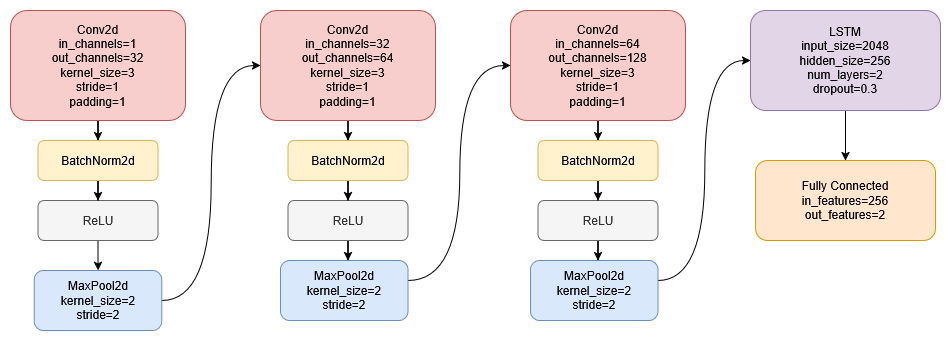

The diagram above was exported from draw.io. Its source (the exported page's mxGraphModel, read from the mxfile embedded in the PNG):
<mxGraphModel dx="1414" dy="813" grid="1" gridSize="10" guides="1" tooltips="1" connect="1" arrows="1" fold="1" page="1" pageScale="1" pageWidth="1100" pageHeight="850" math="0" shadow="0">
  <root>
    <mxCell id="0" />
    <mxCell id="1" parent="0" />
    <mxCell id="k3i0L9b68Uskphi_MJiC-23" edge="1" parent="1" source="k3i0L9b68Uskphi_MJiC-1" style="edgeStyle=orthogonalEdgeStyle;rounded=0;orthogonalLoop=1;jettySize=auto;html=1;" target="k3i0L9b68Uskphi_MJiC-5" value="">
      <mxGeometry relative="1" as="geometry" />
    </mxCell>
    <mxCell id="k3i0L9b68Uskphi_MJiC-1" parent="1" style="rounded=1;whiteSpace=wrap;html=1;fillColor=#f8cecc;strokeColor=#b85450;" value="&lt;div&gt;Conv2d&lt;/div&gt;&lt;div&gt;in_channels=1&lt;/div&gt;&lt;div&gt;out_channels=32&lt;/div&gt;&lt;div&gt;kernel_size=3&lt;/div&gt;&lt;div&gt;stride=1&lt;/div&gt;&lt;div&gt;padding=1&lt;/div&gt;" vertex="1">
      <mxGeometry height="110" width="175" x="40" y="40" as="geometry" />
    </mxCell>
    <mxCell id="k3i0L9b68Uskphi_MJiC-25" edge="1" parent="1" source="k3i0L9b68Uskphi_MJiC-3" style="edgeStyle=orthogonalEdgeStyle;rounded=0;orthogonalLoop=1;jettySize=auto;html=1;" target="k3i0L9b68Uskphi_MJiC-4" value="">
      <mxGeometry relative="1" as="geometry" />
    </mxCell>
    <mxCell id="k3i0L9b68Uskphi_MJiC-3" parent="1" style="rounded=1;whiteSpace=wrap;html=1;fillColor=#f5f5f5;fontColor=#333333;strokeColor=#666666;" value="ReLU" vertex="1">
      <mxGeometry height="40" width="120" x="67.5" y="230" as="geometry" />
    </mxCell>
    <mxCell id="k3i0L9b68Uskphi_MJiC-41" edge="1" parent="1" source="k3i0L9b68Uskphi_MJiC-4" style="edgeStyle=orthogonalEdgeStyle;rounded=0;orthogonalLoop=1;jettySize=auto;html=1;exitX=1;exitY=0.5;exitDx=0;exitDy=0;entryX=0;entryY=0.5;entryDx=0;entryDy=0;curved=1;" target="k3i0L9b68Uskphi_MJiC-28">
      <mxGeometry relative="1" as="geometry" />
    </mxCell>
    <mxCell id="k3i0L9b68Uskphi_MJiC-4" parent="1" style="rounded=1;whiteSpace=wrap;html=1;fillColor=#dae8fc;strokeColor=#6c8ebf;" value="&lt;div&gt;MaxPool2d&lt;/div&gt;&lt;div&gt;kernel_size=2&lt;/div&gt;&lt;div&gt;stride=2&lt;/div&gt;" vertex="1">
      <mxGeometry height="60" width="127.5" x="63.75" y="300" as="geometry" />
    </mxCell>
    <mxCell id="k3i0L9b68Uskphi_MJiC-24" edge="1" parent="1" source="k3i0L9b68Uskphi_MJiC-5" style="edgeStyle=orthogonalEdgeStyle;rounded=0;orthogonalLoop=1;jettySize=auto;html=1;" target="k3i0L9b68Uskphi_MJiC-3" value="">
      <mxGeometry relative="1" as="geometry" />
    </mxCell>
    <mxCell id="k3i0L9b68Uskphi_MJiC-5" parent="1" style="rounded=1;whiteSpace=wrap;html=1;fillColor=#fff2cc;strokeColor=#d6b656;" value="BatchNorm2d" vertex="1">
      <mxGeometry height="40" width="120" x="67.5" y="170" as="geometry" />
    </mxCell>
    <mxCell id="k3i0L9b68Uskphi_MJiC-27" edge="1" parent="1" source="k3i0L9b68Uskphi_MJiC-28" style="edgeStyle=orthogonalEdgeStyle;rounded=0;orthogonalLoop=1;jettySize=auto;html=1;" target="k3i0L9b68Uskphi_MJiC-33" value="">
      <mxGeometry relative="1" as="geometry" />
    </mxCell>
    <mxCell id="k3i0L9b68Uskphi_MJiC-28" parent="1" style="rounded=1;whiteSpace=wrap;html=1;fillColor=#f8cecc;strokeColor=#b85450;" value="&lt;div&gt;Conv2d&lt;/div&gt;&lt;div&gt;in_channels=32&lt;/div&gt;&lt;div&gt;out_channels=64&lt;/div&gt;&lt;div&gt;kernel_size=3&lt;/div&gt;&lt;div&gt;stride=1&lt;/div&gt;&lt;div&gt;padding=1&lt;/div&gt;" vertex="1">
      <mxGeometry height="110" width="175" x="290" y="40" as="geometry" />
    </mxCell>
    <mxCell id="k3i0L9b68Uskphi_MJiC-29" edge="1" parent="1" source="k3i0L9b68Uskphi_MJiC-30" style="edgeStyle=orthogonalEdgeStyle;rounded=0;orthogonalLoop=1;jettySize=auto;html=1;" value="">
      <mxGeometry relative="1" as="geometry">
        <mxPoint x="377.5" y="290" as="targetPoint" />
      </mxGeometry>
    </mxCell>
    <mxCell id="k3i0L9b68Uskphi_MJiC-30" parent="1" style="rounded=1;whiteSpace=wrap;html=1;fillColor=#f5f5f5;fontColor=#333333;strokeColor=#666666;" value="ReLU" vertex="1">
      <mxGeometry height="40" width="120" x="317.5" y="230" as="geometry" />
    </mxCell>
    <mxCell id="k3i0L9b68Uskphi_MJiC-42" edge="1" parent="1" style="edgeStyle=orthogonalEdgeStyle;rounded=0;orthogonalLoop=1;jettySize=auto;html=1;exitX=1;exitY=0.5;exitDx=0;exitDy=0;entryX=0;entryY=0.5;entryDx=0;entryDy=0;curved=1;" target="k3i0L9b68Uskphi_MJiC-35">
      <mxGeometry relative="1" as="geometry">
        <mxPoint x="437.5" y="310" as="sourcePoint" />
      </mxGeometry>
    </mxCell>
    <mxCell id="k3i0L9b68Uskphi_MJiC-32" edge="1" parent="1" source="k3i0L9b68Uskphi_MJiC-33" style="edgeStyle=orthogonalEdgeStyle;rounded=0;orthogonalLoop=1;jettySize=auto;html=1;" target="k3i0L9b68Uskphi_MJiC-30" value="">
      <mxGeometry relative="1" as="geometry" />
    </mxCell>
    <mxCell id="k3i0L9b68Uskphi_MJiC-33" parent="1" style="rounded=1;whiteSpace=wrap;html=1;fillColor=#fff2cc;strokeColor=#d6b656;" value="BatchNorm2d" vertex="1">
      <mxGeometry height="40" width="120" x="317.5" y="170" as="geometry" />
    </mxCell>
    <mxCell id="k3i0L9b68Uskphi_MJiC-34" edge="1" parent="1" source="k3i0L9b68Uskphi_MJiC-35" style="edgeStyle=orthogonalEdgeStyle;rounded=0;orthogonalLoop=1;jettySize=auto;html=1;" target="k3i0L9b68Uskphi_MJiC-40" value="">
      <mxGeometry relative="1" as="geometry" />
    </mxCell>
    <mxCell id="k3i0L9b68Uskphi_MJiC-35" parent="1" style="rounded=1;whiteSpace=wrap;html=1;fillColor=#f8cecc;strokeColor=#b85450;" value="&lt;div&gt;Conv2d&lt;/div&gt;&lt;div&gt;in_channels=64&lt;/div&gt;&lt;div&gt;out_channels=128&lt;/div&gt;&lt;div&gt;kernel_size=3&lt;/div&gt;&lt;div&gt;stride=1&lt;/div&gt;&lt;div&gt;padding=1&lt;/div&gt;" vertex="1">
      <mxGeometry height="110" width="175" x="540" y="40" as="geometry" />
    </mxCell>
    <mxCell id="k3i0L9b68Uskphi_MJiC-36" edge="1" parent="1" source="k3i0L9b68Uskphi_MJiC-37" style="edgeStyle=orthogonalEdgeStyle;rounded=0;orthogonalLoop=1;jettySize=auto;html=1;" value="">
      <mxGeometry relative="1" as="geometry">
        <mxPoint x="627.5" y="290" as="targetPoint" />
      </mxGeometry>
    </mxCell>
    <mxCell id="k3i0L9b68Uskphi_MJiC-37" parent="1" style="rounded=1;whiteSpace=wrap;html=1;fillColor=#f5f5f5;fontColor=#333333;strokeColor=#666666;" value="ReLU" vertex="1">
      <mxGeometry height="40" width="120" x="567.5" y="230" as="geometry" />
    </mxCell>
    <mxCell id="k3i0L9b68Uskphi_MJiC-49" edge="1" parent="1" style="edgeStyle=orthogonalEdgeStyle;rounded=0;orthogonalLoop=1;jettySize=auto;html=1;exitX=1;exitY=0.5;exitDx=0;exitDy=0;entryX=0;entryY=0.5;entryDx=0;entryDy=0;curved=1;" target="k3i0L9b68Uskphi_MJiC-45">
      <mxGeometry relative="1" as="geometry">
        <mxPoint x="687.5" y="310" as="sourcePoint" />
        <mxPoint x="790" y="60" as="targetPoint" />
      </mxGeometry>
    </mxCell>
    <mxCell id="k3i0L9b68Uskphi_MJiC-39" edge="1" parent="1" source="k3i0L9b68Uskphi_MJiC-40" style="edgeStyle=orthogonalEdgeStyle;rounded=0;orthogonalLoop=1;jettySize=auto;html=1;" target="k3i0L9b68Uskphi_MJiC-37" value="">
      <mxGeometry relative="1" as="geometry" />
    </mxCell>
    <mxCell id="k3i0L9b68Uskphi_MJiC-40" parent="1" style="rounded=1;whiteSpace=wrap;html=1;fillColor=#fff2cc;strokeColor=#d6b656;" value="BatchNorm2d" vertex="1">
      <mxGeometry height="40" width="120" x="567.5" y="170" as="geometry" />
    </mxCell>
    <mxCell id="k3i0L9b68Uskphi_MJiC-51" edge="1" parent="1" source="k3i0L9b68Uskphi_MJiC-45" style="edgeStyle=orthogonalEdgeStyle;rounded=0;orthogonalLoop=1;jettySize=auto;html=1;" target="k3i0L9b68Uskphi_MJiC-48" value="">
      <mxGeometry relative="1" as="geometry">
        <mxPoint x="850" y="200" as="targetPoint" />
      </mxGeometry>
    </mxCell>
    <mxCell id="k3i0L9b68Uskphi_MJiC-45" parent="1" style="rounded=1;whiteSpace=wrap;html=1;fillColor=#e1d5e7;strokeColor=#9673a6;" value="&lt;div&gt;LSTM&lt;/div&gt;&lt;div&gt;input_size=2048&lt;/div&gt;&lt;div&gt;hidden_size=256&lt;/div&gt;&lt;div&gt;num_layers=2&lt;/div&gt;&lt;div&gt;dropout=0.3&lt;/div&gt;" vertex="1">
      <mxGeometry height="100" width="190" x="780" y="40" as="geometry" />
    </mxCell>
    <mxCell id="k3i0L9b68Uskphi_MJiC-48" parent="1" style="rounded=1;whiteSpace=wrap;html=1;fillColor=#ffe6cc;strokeColor=#d79b00;" value="&lt;div&gt;Fully Connected&lt;/div&gt;&lt;div&gt;in_features=256&lt;/div&gt;&lt;div&gt;out_features=2&lt;/div&gt;" vertex="1">
      <mxGeometry height="80" width="180" x="785" y="190" as="geometry" />
    </mxCell>
    <mxCell id="IR7SEF9erhptUSAAzkP9-1" parent="1" style="rounded=1;whiteSpace=wrap;html=1;fillColor=#dae8fc;strokeColor=#6c8ebf;" value="&lt;div&gt;MaxPool2d&lt;/div&gt;&lt;div&gt;kernel_size=2&lt;/div&gt;&lt;div&gt;stride=2&lt;/div&gt;" vertex="1">
      <mxGeometry height="60" width="127.5" x="310" y="290" as="geometry" />
    </mxCell>
    <mxCell id="IR7SEF9erhptUSAAzkP9-2" parent="1" style="rounded=1;whiteSpace=wrap;html=1;fillColor=#dae8fc;strokeColor=#6c8ebf;" value="&lt;div&gt;MaxPool2d&lt;/div&gt;&lt;div&gt;kernel_size=2&lt;/div&gt;&lt;div&gt;stride=2&lt;/div&gt;" vertex="1">
      <mxGeometry height="60" width="127.5" x="560" y="290" as="geometry" />
    </mxCell>
  </root>
</mxGraphModel>